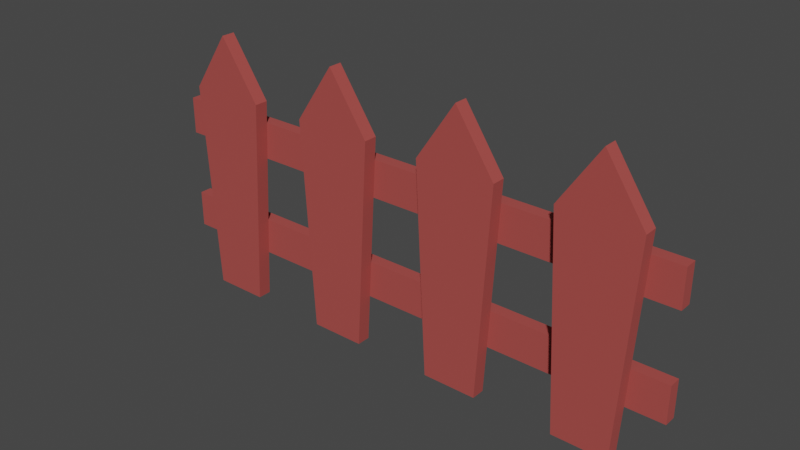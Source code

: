 # Source: ZaunGerde.blend  (saved by Blender 3.4.6; exported with 4.5.12 LTS)
import bpy
from mathutils import Matrix  # noqa: F401  (used for matrix-valued properties, if any)

bpy.ops.wm.read_factory_settings(use_empty=True)
scene = bpy.context.scene
scene.name = 'Scene'

# ---- collections
col_collection = bpy.data.collections.new('Collection'); scene.collection.children.link(col_collection)

# ---- materials (node trees are filled in below, after node groups)
mat_material_001 = bpy.data.materials.new('Material.001')
mat_material_001.use_transparent_shadow = False

# ---- material node trees
mat_material_001.use_nodes = True; mat_material_001.node_tree.nodes.clear()
_N = mat_material_001.node_tree.nodes; _L = mat_material_001.node_tree.links
n0 = _N.new('ShaderNodeBsdfPrincipled'); n0.name = 'Principled BSDF'; n0.location = (10, 300)
n0.distribution = 'GGX'
n0.subsurface_method = 'RANDOM_WALK_SKIN'
n0.inputs[0].default_value = (0.402, 0.06521, 0.05763, 1.0)
n0.inputs[2].default_value = 1.0
n0.inputs[3].default_value = 1.45
n0.inputs[27].default_value = (0.0, 0.0, 0.0, 1.0)
n0.inputs[28].default_value = 1.0
n1 = _N.new('ShaderNodeOutputMaterial'); n1.name = 'Material Output'; n1.location = (300, 300)
_L.new(n0.outputs[0], n1.inputs[0])
n1.is_active_output = True

# ---- world
world_world = bpy.data.worlds.new('World'); scene.world = world_world
world_world.use_nodes = True; world_world.node_tree.nodes.clear()
_N = world_world.node_tree.nodes; _L = world_world.node_tree.links
n0 = _N.new('ShaderNodeOutputWorld'); n0.name = 'World Output'; n0.location = (300, 300)
n1 = _N.new('ShaderNodeBackground'); n1.name = 'Background'; n1.location = (10, 300)
n1.inputs[0].default_value = (0.05088, 0.05088, 0.05088, 1.0)
_L.new(n1.outputs[0], n0.inputs[0])
n0.is_active_output = True
world_world.color = (0.05088, 0.05088, 0.05088)
world_world.use_sun_shadow = False
world_world.sun_shadow_jitter_overblur = 0.0

# ---- meshes
me_plane_002 = bpy.data.meshes.new('Plane.002')
me_plane_002.from_pydata([(-2.0, 0.00529, 1.126), (0.0, 0.00529, 1.126), (-2.0, 0.00529, 1.402), (0.0, 0.00529, 1.402), (-1.703, 0.00529, 0.0), (-1.297, 0.00529, 0.0), (-1.792, 0.00529, 1.567), (-1.208, 0.00529, 1.567), (-1.5, 0.00529, 0.0), (-1.5, 0.00529, 2.0), (-1.703, -0.09669, 0.0), (-1.297, -0.09669, 0.0), (-1.792, -0.09669, 1.567), (-1.208, -0.09669, 1.567), (-1.5, -0.09669, 0.0), (-1.5, -0.09669, 2.0), (-0.7035, 0.00529, 0.0), (-0.2965, 0.00529, 0.0), (-0.7924, 0.00529, 1.567), (-0.2076, 0.00529, 1.567), (-0.5, 0.00529, 0.0), (-0.5, 0.00529, 2.0), (-0.7035, -0.09669, 0.0), (-0.2965, -0.09669, 0.0), (-0.7924, -0.09669, 1.567), (-0.2076, -0.09669, 1.567), (-0.5, -0.09669, 0.0), (-0.5, -0.09669, 2.0), (-2.0, 0.09669, 1.402), (-2.0, 0.09669, 1.126), (0.0, 0.09669, 1.126), (0.0, 0.09669, 1.402), (-2.0, 0.00529, 0.3528), (0.0, 0.00529, 0.3528), (-2.0, 0.00529, 0.6281), (0.0, 0.00529, 0.6281), (-2.0, 0.09669, 0.6281), (-2.0, 0.09669, 0.3528), (0.0, 0.09669, 0.3528), (0.0, 0.09669, 0.6281), (0.0, 0.00529, 1.126), (2.0, 0.00529, 1.126), (0.0, 0.00529, 1.402), (2.0, 0.00529, 1.402), (0.2965, 0.00529, 0.0), (0.7035, 0.00529, 0.0), (0.2076, 0.00529, 1.567), (0.7924, 0.00529, 1.567), (0.5, 0.00529, 0.0), (0.5, 0.00529, 2.0), (0.2965, -0.09669, 0.0), (0.7035, -0.09669, 0.0), (0.2076, -0.09669, 1.567), (0.7924, -0.09669, 1.567), (0.5, -0.09669, 0.0), (0.5, -0.09669, 2.0), (1.297, 0.00529, 0.0), (1.703, 0.00529, 0.0), (1.208, 0.00529, 1.567), (1.792, 0.00529, 1.567), (1.5, 0.00529, 0.0), (1.5, 0.00529, 2.0), (1.297, -0.09669, 0.0), (1.703, -0.09669, 0.0), (1.208, -0.09669, 1.567), (1.792, -0.09669, 1.567), (1.5, -0.09669, 0.0), (1.5, -0.09669, 2.0), (0.0, 0.09669, 1.402), (0.0, 0.09669, 1.126), (2.0, 0.09669, 1.126), (2.0, 0.09669, 1.402), (0.0, 0.00529, 0.3528), (2.0, 0.00529, 0.3528), (0.0, 0.00529, 0.6281), (2.0, 0.00529, 0.6281), (0.0, 0.09669, 0.6281), (0.0, 0.09669, 0.3528), (2.0, 0.09669, 0.3528), (2.0, 0.09669, 0.6281)], [], [(0, 1, 3, 2), (8, 9, 7, 5), (4, 6, 9, 8), (14, 11, 13, 15), (10, 14, 15, 12), (7, 9, 15, 13), (9, 6, 12, 15), (8, 5, 11, 14), (4, 8, 14, 10), (5, 7, 13, 11), (6, 4, 10, 12), (20, 21, 19, 17), (16, 18, 21, 20), (26, 23, 25, 27), (22, 26, 27, 24), (19, 21, 27, 25), (21, 18, 24, 27), (20, 17, 23, 26), (16, 20, 26, 22), (17, 19, 25, 23), (18, 16, 22, 24), (29, 28, 31, 30), (1, 30, 31, 3), (2, 28, 29, 0), (3, 31, 28, 2), (0, 29, 30, 1), (32, 33, 35, 34), (37, 36, 39, 38), (33, 38, 39, 35), (34, 36, 37, 32), (35, 39, 36, 34), (32, 37, 38, 33), (40, 41, 43, 42), (48, 49, 47, 45), (44, 46, 49, 48), (54, 51, 53, 55), (50, 54, 55, 52), (47, 49, 55, 53), (49, 46, 52, 55), (48, 45, 51, 54), (44, 48, 54, 50), (45, 47, 53, 51), (46, 44, 50, 52), (60, 61, 59, 57), (56, 58, 61, 60), (66, 63, 65, 67), (62, 66, 67, 64), (59, 61, 67, 65), (61, 58, 64, 67), (60, 57, 63, 66), (56, 60, 66, 62), (57, 59, 65, 63), (58, 56, 62, 64), (69, 68, 71, 70), (41, 70, 71, 43), (42, 68, 69, 40), (43, 71, 68, 42), (40, 69, 70, 41), (72, 73, 75, 74), (77, 76, 79, 78), (73, 78, 79, 75), (74, 76, 77, 72), (75, 79, 76, 74), (72, 77, 78, 73)])
_uv = me_plane_002.uv_layers.new(name='UVMap')
_uv.uv.foreach_set('vector', [0.0, 0.0, 1.0, 0.0, 1.0, 1.0, 0.0, 1.0, 0.5, 0.0, 0.5, 1.0, 1.0, 1.0, 1.0, 0.0, 0.0, 0.0, 0.0, 1.0, 0.5, 1.0, 0.5, 0.0, 0.5, 0.0, 1.0, 0.0, 1.0, 1.0, 0.5, 1.0, 0.0, 0.0, 0.5, 0.0, 0.5, 1.0, 0.0, 1.0, 1.0, 1.0, 0.5, 1.0, 0.5, 1.0, 1.0, 1.0, 0.5, 1.0, 0.0, 1.0, 0.0, 1.0, 0.5, 1.0, 0.5, 0.0, 1.0, 0.0, 1.0, 0.0, 0.5, 0.0, 0.0, 0.0, 0.5, 0.0, 0.5, 0.0, 0.0, 0.0, 1.0, 0.0, 1.0, 1.0, 1.0, 1.0, 1.0, 0.0, 0.0, 1.0, 0.0, 0.0, 0.0, 0.0, 0.0, 1.0, 0.5, 0.0, 0.5, 1.0, 1.0, 1.0, 1.0, 0.0, 0.0, 0.0, 0.0, 1.0, 0.5, 1.0, 0.5, 0.0, 0.5, 0.0, 1.0, 0.0, 1.0, 1.0, 0.5, 1.0, 0.0, 0.0, 0.5, 0.0, 0.5, 1.0, 0.0, 1.0, 1.0, 1.0, 0.5, 1.0, 0.5, 1.0, 1.0, 1.0, 0.5, 1.0, 0.0, 1.0, 0.0, 1.0, 0.5, 1.0, 0.5, 0.0, 1.0, 0.0, 1.0, 0.0, 0.5, 0.0, 0.0, 0.0, 0.5, 0.0, 0.5, 0.0, 0.0, 0.0, 1.0, 0.0, 1.0, 1.0, 1.0, 1.0, 1.0, 0.0, 0.0, 1.0, 0.0, 0.0, 0.0, 0.0, 0.0, 1.0, 0.0, 0.0, 0.0, 1.0, 1.0, 1.0, 1.0, 0.0, 1.0, 0.0, 1.0, 0.0, 1.0, 1.0, 1.0, 1.0, 0.0, 1.0, 0.0, 1.0, 0.0, 0.0, 0.0, 0.0, 1.0, 1.0, 1.0, 1.0, 0.0, 1.0, 0.0, 1.0, 0.0, 0.0, 0.0, 0.0, 1.0, 0.0, 1.0, 0.0, 0.0, 0.0, 1.0, 0.0, 1.0, 1.0, 0.0, 1.0, 0.0, 0.0, 0.0, 1.0, 1.0, 1.0, 1.0, 0.0, 1.0, 0.0, 1.0, 0.0, 1.0, 1.0, 1.0, 1.0, 0.0, 1.0, 0.0, 1.0, 0.0, 0.0, 0.0, 0.0, 1.0, 1.0, 1.0, 1.0, 0.0, 1.0, 0.0, 1.0, 0.0, 0.0, 0.0, 0.0, 1.0, 0.0, 1.0, 0.0, 0.0, 0.0, 1.0, 0.0, 1.0, 1.0, 0.0, 1.0, 0.5, 0.0, 0.5, 1.0, 1.0, 1.0, 1.0, 0.0, 0.0, 0.0, 0.0, 1.0, 0.5, 1.0, 0.5, 0.0, 0.5, 0.0, 1.0, 0.0, 1.0, 1.0, 0.5, 1.0, 0.0, 0.0, 0.5, 0.0, 0.5, 1.0, 0.0, 1.0, 1.0, 1.0, 0.5, 1.0, 0.5, 1.0, 1.0, 1.0, 0.5, 1.0, 0.0, 1.0, 0.0, 1.0, 0.5, 1.0, 0.5, 0.0, 1.0, 0.0, 1.0, 0.0, 0.5, 0.0, 0.0, 0.0, 0.5, 0.0, 0.5, 0.0, 0.0, 0.0, 1.0, 0.0, 1.0, 1.0, 1.0, 1.0, 1.0, 0.0, 0.0, 1.0, 0.0, 0.0, 0.0, 0.0, 0.0, 1.0, 0.5, 0.0, 0.5, 1.0, 1.0, 1.0, 1.0, 0.0, 0.0, 0.0, 0.0, 1.0, 0.5, 1.0, 0.5, 0.0, 0.5, 0.0, 1.0, 0.0, 1.0, 1.0, 0.5, 1.0, 0.0, 0.0, 0.5, 0.0, 0.5, 1.0, 0.0, 1.0, 1.0, 1.0, 0.5, 1.0, 0.5, 1.0, 1.0, 1.0, 0.5, 1.0, 0.0, 1.0, 0.0, 1.0, 0.5, 1.0, 0.5, 0.0, 1.0, 0.0, 1.0, 0.0, 0.5, 0.0, 0.0, 0.0, 0.5, 0.0, 0.5, 0.0, 0.0, 0.0, 1.0, 0.0, 1.0, 1.0, 1.0, 1.0, 1.0, 0.0, 0.0, 1.0, 0.0, 0.0, 0.0, 0.0, 0.0, 1.0, 0.0, 0.0, 0.0, 1.0, 1.0, 1.0, 1.0, 0.0, 1.0, 0.0, 1.0, 0.0, 1.0, 1.0, 1.0, 1.0, 0.0, 1.0, 0.0, 1.0, 0.0, 0.0, 0.0, 0.0, 1.0, 1.0, 1.0, 1.0, 0.0, 1.0, 0.0, 1.0, 0.0, 0.0, 0.0, 0.0, 1.0, 0.0, 1.0, 0.0, 0.0, 0.0, 1.0, 0.0, 1.0, 1.0, 0.0, 1.0, 0.0, 0.0, 0.0, 1.0, 1.0, 1.0, 1.0, 0.0, 1.0, 0.0, 1.0, 0.0, 1.0, 1.0, 1.0, 1.0, 0.0, 1.0, 0.0, 1.0, 0.0, 0.0, 0.0, 0.0, 1.0, 1.0, 1.0, 1.0, 0.0, 1.0, 0.0, 1.0, 0.0, 0.0, 0.0, 0.0, 1.0, 0.0, 1.0, 0.0])
me_plane_002.materials.append(mat_material_001)
me_plane_002.update()

# ---- objects
ob_plane_001 = bpy.data.objects.new('Plane.001', me_plane_002)

# ---- transforms, parenting, visibility, modifiers, constraints
ob_plane_001.location = (0.0, -0.00529, 0.0)
ob_plane_001.scale = (0.5, 0.5, 0.5)

# ---- collection membership
col_collection.objects.link(ob_plane_001)

# ---- scene / render settings (as saved in the file)
scene.frame_start = 1; scene.frame_end = 250; scene.frame_set(1)
scene.render.engine = 'BLENDER_EEVEE_NEXT'
scene.cycles.sampling_pattern = 'TABULATED_SOBOL'
scene.cycles.use_light_tree = False
scene.eevee.use_gtao = True
scene.eevee.use_raytracing = True
scene.view_settings.view_transform = 'Filmic'
bpy.context.view_layer.update()

# ---- added for rendering (the .blend has no active camera and no usable light): camera, sun
cam_auto = bpy.data.cameras.new('AutoCamera')
cam_auto.lens = 50.0
cam_auto.sensor_width = 36.0
cam_auto.clip_end = 1000.0
ob_auto_camera = bpy.data.objects.new('AutoCamera', cam_auto)
scene.collection.objects.link(ob_auto_camera)
ob_auto_camera.location = (2.0708, -2.49025, 2.15664)
ob_auto_camera.rotation_euler = (1.09748, -7.21219e-08, 0.694738)
scene.camera = ob_auto_camera
light_auto_sun = bpy.data.lights.new('AutoSun', 'SUN')
light_auto_sun.energy = 3.0
light_auto_sun.angle = 0.0523599
ob_auto_sun = bpy.data.objects.new('AutoSun', light_auto_sun)
scene.collection.objects.link(ob_auto_sun)
ob_auto_sun.rotation_euler = (0.872665, 0.174533, 0.523599)
bpy.context.view_layer.update()
